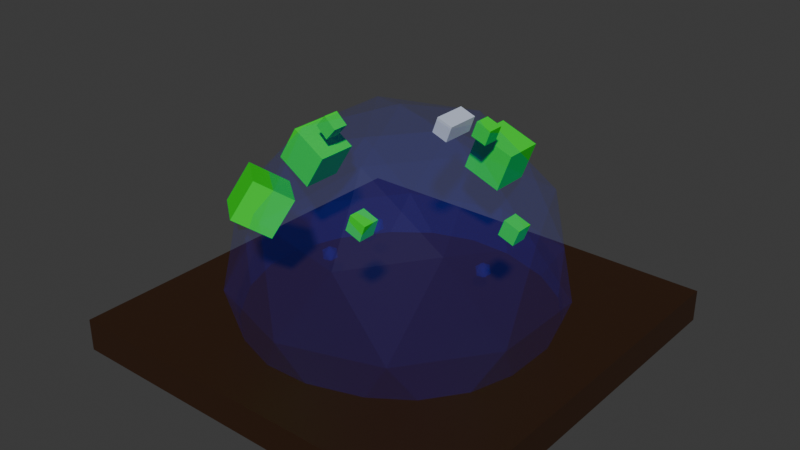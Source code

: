 # Source: gravity_remover.blend  (saved by Blender 4.5.90; exported with 4.5.12 LTS)
import bpy
from mathutils import Matrix  # noqa: F401  (used for matrix-valued properties, if any)

bpy.ops.wm.read_factory_settings(use_empty=True)
scene = bpy.context.scene
scene.name = 'Scene'

# ---- collections
col_collection = bpy.data.collections.new('Collection'); scene.collection.children.link(col_collection)

# ---- materials (node trees are filled in below, after node groups)
mat_material_015 = bpy.data.materials.new('Material.015')
mat_material_002 = bpy.data.materials.new('Material.002')
mat_material_007 = bpy.data.materials.new('Material.007')
mat_material_008 = bpy.data.materials.new('Material.008')
mat_material_010 = bpy.data.materials.new('Material.010')
mat_material_012 = bpy.data.materials.new('Material.012')

# ---- material node trees
mat_material_015.use_nodes = True; mat_material_015.node_tree.nodes.clear()
_N = mat_material_015.node_tree.nodes; _L = mat_material_015.node_tree.links
n0 = _N.new('ShaderNodeBsdfPrincipled'); n0.name = 'Principled BSDF'; n0.location = (-200, 100)
n0.inputs[0].default_value = (0.0137, 0.02416, 0.7991, 1.0)
n0.inputs[4].default_value = 0.08
n1 = _N.new('ShaderNodeOutputMaterial'); n1.name = 'Material Output'; n1.location = (200, 100)
_L.new(n0.outputs[0], n1.inputs[0])
n1.is_active_output = True
mat_material_002.use_nodes = True; mat_material_002.node_tree.nodes.clear()
_N = mat_material_002.node_tree.nodes; _L = mat_material_002.node_tree.links
n0 = _N.new('ShaderNodeBsdfPrincipled'); n0.name = 'Principled BSDF'; n0.location = (-200, 100)
n0.inputs[0].default_value = (0.0, 0.8002, 0.01888, 1.0)
n1 = _N.new('ShaderNodeOutputMaterial'); n1.name = 'Material Output'; n1.location = (200, 100)
_L.new(n0.outputs[0], n1.inputs[0])
n1.is_active_output = True
mat_material_007.use_nodes = True; mat_material_007.node_tree.nodes.clear()
_N = mat_material_007.node_tree.nodes; _L = mat_material_007.node_tree.links
n0 = _N.new('ShaderNodeBsdfPrincipled'); n0.name = 'Principled BSDF'; n0.location = (-200, 100)
n0.inputs[0].default_value = (0.5779, 0.6431, 0.8003, 1.0)
n1 = _N.new('ShaderNodeOutputMaterial'); n1.name = 'Material Output'; n1.location = (200, 100)
_L.new(n0.outputs[0], n1.inputs[0])
n1.is_active_output = True
mat_material_008.use_nodes = True; mat_material_008.node_tree.nodes.clear()
_N = mat_material_008.node_tree.nodes; _L = mat_material_008.node_tree.links
n0 = _N.new('ShaderNodeBsdfPrincipled'); n0.name = 'Principled BSDF'; n0.location = (-200, 100)
n0.inputs[0].default_value = (0.0, 0.8002, 0.01888, 1.0)
n1 = _N.new('ShaderNodeOutputMaterial'); n1.name = 'Material Output'; n1.location = (200, 100)
_L.new(n0.outputs[0], n1.inputs[0])
n1.is_active_output = True
mat_material_010.use_nodes = True; mat_material_010.node_tree.nodes.clear()
_N = mat_material_010.node_tree.nodes; _L = mat_material_010.node_tree.links
n0 = _N.new('ShaderNodeBsdfPrincipled'); n0.name = 'Principled BSDF'; n0.location = (-200, 100)
n0.inputs[0].default_value = (0.03192, 0.01143, 0.002891, 1.0)
n1 = _N.new('ShaderNodeOutputMaterial'); n1.name = 'Material Output'; n1.location = (200, 100)
_L.new(n0.outputs[0], n1.inputs[0])
n1.is_active_output = True
mat_material_012.use_nodes = True; mat_material_012.node_tree.nodes.clear()
_N = mat_material_012.node_tree.nodes; _L = mat_material_012.node_tree.links
n0 = _N.new('ShaderNodeBsdfPrincipled'); n0.name = 'Principled BSDF'; n0.location = (-200, 100)
n0.inputs[0].default_value = (0.0137, 0.02416, 0.7991, 1.0)
n0.inputs[4].default_value = 0.08
n1 = _N.new('ShaderNodeOutputMaterial'); n1.name = 'Material Output'; n1.location = (200, 100)
_L.new(n0.outputs[0], n1.inputs[0])
n1.is_active_output = True

# ---- world
world_world = bpy.data.worlds.new('World'); scene.world = world_world
world_world.use_nodes = True; world_world.node_tree.nodes.clear()
_N = world_world.node_tree.nodes; _L = world_world.node_tree.links
n0 = _N.new('ShaderNodeOutputWorld'); n0.name = 'World Output'; n0.location = (200, 100)
n1 = _N.new('ShaderNodeBackground'); n1.name = 'Background'; n1.location = (-200, 100)
n1.inputs[0].default_value = (0.05088, 0.05088, 0.05088, 1.0)
_L.new(n1.outputs[0], n0.inputs[0])
n0.is_active_output = True
world_world.color = (0.05088, 0.05088, 0.05088)
world_world.sun_shadow_jitter_overblur = 0.0

# ---- meshes
me_icosphere_005 = bpy.data.meshes.new('Icosphere.005')
me_icosphere_005.from_pydata([(0.0, 0.0, -0.05), (0.03618, -0.02629, -0.02236), (-0.01382, -0.04253, -0.02236), (-0.04472, 0.0, -0.02236), (-0.01382, 0.04253, -0.02236), (0.03618, 0.02629, -0.02236), (0.01382, -0.04253, 0.02236), (-0.03618, -0.02629, 0.02236), (-0.03618, 0.02629, 0.02236), (0.01382, 0.04253, 0.02236), (0.04472, 0.0, 0.02236), (0.0, 0.0, 0.05), (-0.3004, -0.367, -0.4851), (-0.2162, -0.6262, -0.04407), (-0.3589, -0.2864, -0.4851), (-0.5236, 0.1786, -0.4851), (-0.5795, -0.1262, -0.04407), (0.09094, -0.6673, -0.4851), (0.09902, -0.6699, -0.4851), (-0.352, -0.3429, 0.4031), (0.1087, -0.6262, 0.4817), (-0.05372, -0.1262, 0.8066), (-0.5236, 0.187, -0.4851), (-0.3589, 0.652, -0.4851), (-0.5795, 0.4918, -0.04407), (-0.3004, 0.7326, -0.4851), (-0.2162, 0.9918, -0.04407), (0.09094, 1.033, -0.4851), (0.09902, 1.036, -0.4851), (-0.479, 0.1828, 0.4817), (-0.352, 0.7085, 0.4031), (-0.05372, 0.4918, 0.8066), (0.1087, 0.9918, 0.4817), (0.5921, -0.657, -0.4851), (0.6868, -0.6262, -0.4851), (0.3716, -0.8172, -0.04407), (1.093, -0.3468, -0.4851), (1.098, -0.3399, -0.4851), (1.104, -0.3201, -0.4851), (0.9594, -0.6262, -0.04407), (1.238, 0.133, -0.4851), (1.323, -0.1262, -0.04407), (0.648, -0.6679, 0.4031), (0.5341, -0.3172, 0.8066), (1.06, -0.3172, 0.4817), (0.5087, 1.025, -0.4851), (0.5921, 1.023, -0.4851), (0.6868, 0.9918, -0.4851), (0.3716, 1.183, -0.04407), (1.238, 0.2326, -0.4851), (1.323, 0.4918, -0.04407), (1.098, 0.7055, -0.4851), (1.093, 0.7124, -0.4851), (0.9594, 0.9918, -0.04407), (0.3716, 0.1828, 0.9559), (0.5341, 0.6828, 0.8066), (0.648, 1.033, 0.4031), (1.06, 0.6828, 0.4817), (1.266, 0.1828, 0.4031), (0.8973, 0.1828, 0.8066), (0.5816, 0.5429, 0.7117), (0.616, 0.5429, 0.8056), (0.5816, 0.6429, 0.7117), (0.616, 0.6429, 0.8056), (0.6755, 0.5429, 0.6773), (0.7099, 0.5429, 0.7712), (0.6755, 0.6429, 0.6773), (0.7099, 0.6429, 0.7712), (-0.2015, 0.1328, 0.6984), (-0.1349, 0.1328, 0.7729), (-0.2015, 0.2328, 0.6984), (-0.1349, 0.2328, 0.7729), (-0.127, 0.1328, 0.6317), (-0.06034, 0.1328, 0.7063), (-0.127, 0.2328, 0.6317), (-0.06034, 0.2328, 0.7063), (0.5816, -0.49, 0.539), (0.616, -0.49, 0.6329), (0.5816, -0.39, 0.539), (0.616, -0.39, 0.6329), (0.6755, -0.49, 0.5046), (0.7099, -0.49, 0.5985), (0.6755, -0.39, 0.5046), (0.7099, -0.39, 0.5985), (1.06, 0.1407, 0.421), (1.095, 0.1407, 0.5149), (1.06, 0.2407, 0.421), (1.095, 0.2407, 0.5149), (1.154, 0.1407, 0.3866), (1.189, 0.1407, 0.4805), (1.154, 0.2407, 0.3866), (1.189, 0.2407, 0.4805), (0.3898, 0.754, 0.401), (0.4759, 0.754, 0.636), (0.3898, 1.004, 0.401), (0.4759, 1.004, 0.636), (0.6249, 0.754, 0.3149), (0.711, 0.754, 0.5499), (0.6249, 1.004, 0.3149), (0.711, 1.004, 0.5499), (0.5312, 0.2588, 0.8111), (0.5656, 0.2588, 0.905), (0.5312, 0.4631, 0.8111), (0.5656, 0.4631, 0.905), (0.6251, 0.2588, 0.7767), (0.6595, 0.2588, 0.8706), (0.6251, 0.4631, 0.7767), (0.6595, 0.4631, 0.8706), (-0.2705, 0.1066, 0.303), (-0.483, 0.1066, 0.4353), (-0.2705, 0.357, 0.303), (-0.483, 0.357, 0.4353), (-0.1382, 0.1066, 0.5156), (-0.3508, 0.1066, 0.6479), (-0.1382, 0.357, 0.5156), (-0.3508, 0.357, 0.6479), (0.03777, -0.4794, 0.303), (-0.09486, -0.6454, 0.4353), (-0.1578, -0.3231, 0.303), (-0.2905, -0.4892, 0.4353), (0.1203, -0.376, 0.5156), (-0.0123, -0.5421, 0.6479), (-0.07527, -0.2198, 0.5156), (-0.2079, -0.3858, 0.6479), (-0.8784, -1.067, -0.4871), (-0.8784, -1.067, -0.2871), (-0.8784, 1.433, -0.4871), (-0.8784, 1.433, -0.2871), (1.622, -1.067, -0.4871), (1.622, -1.067, -0.2871), (1.622, 1.433, -0.4871), (1.622, 1.433, -0.2871), (0.746, 0.4707, -0.09407), (0.7822, 0.4444, -0.06644), (0.7322, 0.4282, -0.06644), (0.7013, 0.4707, -0.06644), (0.7322, 0.5132, -0.06644), (0.7822, 0.497, -0.06644), (0.7598, 0.4282, -0.02171), (0.7098, 0.4444, -0.02171), (0.7098, 0.497, -0.02171), (0.7598, 0.5132, -0.02171), (0.7907, 0.4707, -0.02171), (0.746, 0.4707, 0.005925), (0.1645, 0.2157, 0.1041), (0.2007, 0.1894, 0.1317), (0.1507, 0.1732, 0.1317), (0.1198, 0.2157, 0.1317), (0.1507, 0.2582, 0.1317), (0.2007, 0.242, 0.1317), (0.1783, 0.1732, 0.1764), (0.1283, 0.1894, 0.1764), (0.1283, 0.242, 0.1764), (0.1783, 0.2582, 0.1764), (0.2092, 0.2157, 0.1764), (0.1645, 0.2157, 0.2041), (0.4377, -0.1588, 0.2888), (0.4739, -0.1851, 0.3165), (0.4239, -0.2013, 0.3165), (0.393, -0.1588, 0.3165), (0.4239, -0.1163, 0.3165), (0.4739, -0.1325, 0.3165), (0.4516, -0.2013, 0.3612), (0.4016, -0.1851, 0.3612), (0.4016, -0.1325, 0.3612), (0.4516, -0.1163, 0.3612), (0.4825, -0.1588, 0.3612), (0.4377, -0.1588, 0.3888)], [], [(0, 1, 2), (1, 0, 5), (0, 2, 3), (0, 3, 4), (0, 4, 5), (1, 5, 10), (2, 1, 6), (3, 2, 7), (4, 3, 8), (5, 4, 9), (1, 10, 6), (2, 6, 7), (3, 7, 8), (4, 8, 9), (5, 9, 10), (6, 10, 11), (7, 6, 11), (8, 7, 11), (9, 8, 11), (10, 9, 11), (41, 37, 38, 40), (35, 18, 33), (16, 15, 14), (26, 27, 25), (53, 52, 47), (41, 39, 36, 37), (35, 13, 17, 18), (22, 15, 16, 24), (27, 26, 48, 28), (50, 51, 52, 53), (42, 44, 43), (19, 20, 21), (29, 31, 30), (32, 55, 56), (58, 57, 59), (54, 59, 55), (55, 59, 57), (55, 57, 56), (31, 54, 55), (31, 55, 32), (30, 31, 32), (21, 54, 31), (21, 31, 29), (19, 21, 29), (21, 43, 54), (20, 43, 21), (20, 42, 43), (43, 59, 54), (43, 44, 59), (44, 58, 59), (58, 50, 57), (50, 53, 57), (56, 57, 53), (32, 56, 48), (26, 32, 48), (30, 32, 26), (24, 29, 30), (16, 29, 24), (19, 29, 16), (19, 13, 20), (13, 35, 20), (20, 35, 42), (42, 39, 44), (39, 41, 44), (41, 58, 44), (48, 56, 53), (53, 47, 46, 48), (45, 28, 48, 46), (24, 30, 26), (23, 24, 26, 25), (24, 23, 22), (19, 16, 13), (13, 16, 14, 12), (13, 12, 17), (35, 39, 42), (33, 34, 39, 35), (39, 34, 36), (41, 50, 58), (41, 40, 49, 50), (50, 49, 51), (49, 40, 38, 45, 46, 47, 52, 51), (12, 14, 15, 22, 23, 25, 27, 28, 45, 38, 37, 36, 34, 33, 18, 17), (60, 61, 63, 62), (62, 63, 67, 66), (66, 67, 65, 64), (64, 65, 61, 60), (62, 66, 64, 60), (67, 63, 61, 65), (68, 69, 71, 70), (70, 71, 75, 74), (74, 75, 73, 72), (72, 73, 69, 68), (70, 74, 72, 68), (75, 71, 69, 73), (76, 77, 79, 78), (78, 79, 83, 82), (82, 83, 81, 80), (80, 81, 77, 76), (78, 82, 80, 76), (83, 79, 77, 81), (84, 85, 87, 86), (86, 87, 91, 90), (90, 91, 89, 88), (88, 89, 85, 84), (86, 90, 88, 84), (91, 87, 85, 89), (92, 93, 95, 94), (94, 95, 99, 98), (98, 99, 97, 96), (96, 97, 93, 92), (94, 98, 96, 92), (99, 95, 93, 97), (100, 101, 103, 102), (102, 103, 107, 106), (106, 107, 105, 104), (104, 105, 101, 100), (102, 106, 104, 100), (107, 103, 101, 105), (108, 109, 111, 110), (110, 111, 115, 114), (114, 115, 113, 112), (112, 113, 109, 108), (110, 114, 112, 108), (115, 111, 109, 113), (116, 117, 119, 118), (118, 119, 123, 122), (122, 123, 121, 120), (120, 121, 117, 116), (118, 122, 120, 116), (123, 119, 117, 121), (124, 125, 127, 126), (126, 127, 131, 130), (130, 131, 129, 128), (128, 129, 125, 124), (126, 130, 128, 124), (131, 127, 125, 129), (132, 133, 134), (133, 132, 137), (132, 134, 135), (132, 135, 136), (132, 136, 137), (133, 137, 142), (134, 133, 138), (135, 134, 139), (136, 135, 140), (137, 136, 141), (133, 142, 138), (134, 138, 139), (135, 139, 140), (136, 140, 141), (137, 141, 142), (138, 142, 143), (139, 138, 143), (140, 139, 143), (141, 140, 143), (142, 141, 143), (144, 145, 146), (145, 144, 149), (144, 146, 147), (144, 147, 148), (144, 148, 149), (145, 149, 154), (146, 145, 150), (147, 146, 151), (148, 147, 152), (149, 148, 153), (145, 154, 150), (146, 150, 151), (147, 151, 152), (148, 152, 153), (149, 153, 154), (150, 154, 155), (151, 150, 155), (152, 151, 155), (153, 152, 155), (154, 153, 155), (156, 157, 158), (157, 156, 161), (156, 158, 159), (156, 159, 160), (156, 160, 161), (157, 161, 166), (158, 157, 162), (159, 158, 163), (160, 159, 164), (161, 160, 165), (157, 166, 162), (158, 162, 163), (159, 163, 164), (160, 164, 165), (161, 165, 166), (162, 166, 167), (163, 162, 167), (164, 163, 167), (165, 164, 167), (166, 165, 167)])
me_icosphere_005.polygons.foreach_set('material_index', [0, 0, 0, 0, 0, 0, 0, 0, 0, 0, 0, 0, 0, 0, 0, 0, 0, 0, 0, 0, 0, 0, 0, 0, 0, 0, 0, 0, 0, 0, 0, 0, 0, 0, 0, 0, 0, 0, 0, 0, 0, 0, 0, 0, 0, 0, 0, 0, 0, 0, 0, 0, 0, 0, 0, 0, 0, 0, 0, 0, 0, 0, 0, 0, 0, 0, 0, 0, 0, 0, 0, 0, 0, 0, 0, 0, 0, 0, 0, 0, 0, 0, 1, 1, 1, 1, 1, 1, 1, 1, 1, 1, 1, 1, 1, 1, 1, 1, 1, 1, 1, 1, 1, 1, 1, 1, 1, 1, 1, 1, 1, 1, 2, 2, 2, 2, 2, 2, 3, 3, 3, 3, 3, 3, 3, 3, 3, 3, 3, 3, 4, 4, 4, 4, 4, 4, 5, 5, 5, 5, 5, 5, 5, 5, 5, 5, 5, 5, 5, 5, 5, 5, 5, 5, 5, 5, 5, 5, 5, 5, 5, 5, 5, 5, 5, 5, 5, 5, 5, 5, 5, 5, 5, 5, 5, 5, 5, 5, 5, 5, 5, 5, 5, 5, 5, 5, 5, 5, 5, 5, 5, 5, 5, 5, 5, 5])
_uv = me_icosphere_005.uv_layers.new(name='UVMap')
_uv.uv.foreach_set('vector', [0.1818, 0.0, 0.2727, 0.1575, 0.09091, 0.1575, 0.2727, 0.1575, 0.3636, 0.0, 0.4545, 0.1575, 0.9091, 0.0, 1.0, 0.1575, 0.8182, 0.1575, 0.7273, 0.0, 0.8182, 0.1575, 0.6364, 0.1575, 0.5455, 0.0, 0.6364, 0.1575, 0.4545, 0.1575, 0.2727, 0.1575, 0.4545, 0.1575, 0.3636, 0.3149, 0.09091, 0.1575, 0.2727, 0.1575, 0.1818, 0.3149, 0.8182, 0.1575, 1.0, 0.1575, 0.9091, 0.3149, 0.6364, 0.1575, 0.8182, 0.1575, 0.7273, 0.3149, 0.4545, 0.1575, 0.6364, 0.1575, 0.5455, 0.3149, 0.2727, 0.1575, 0.3636, 0.3149, 0.1818, 0.3149, 0.09091, 0.1575, 0.1818, 0.3149, 0.0, 0.3149, 0.8182, 0.1575, 0.9091, 0.3149, 0.7273, 0.3149, 0.6364, 0.1575, 0.7273, 0.3149, 0.5455, 0.3149, 0.4545, 0.1575, 0.5455, 0.3149, 0.3636, 0.3149, 0.1818, 0.3149, 0.3636, 0.3149, 0.2727, 0.4724, 0.0, 0.3149, 0.1818, 0.3149, 0.09091, 0.4724, 0.7273, 0.3149, 0.9091, 0.3149, 0.8182, 0.4724, 0.5455, 0.3149, 0.7273, 0.3149, 0.6364, 0.4724, 0.3636, 0.3149, 0.5455, 0.3149, 0.4545, 0.4724, 0.3182, 0.2362, 0.2734, 0.1585, 0.2768, 0.159, 0.3563, 0.1701, 0.1364, 0.2362, 0.09153, 0.1585, 0.1745, 0.1701, 0.8636, 0.2362, 0.8188, 0.1585, 0.9018, 0.1701, 0.6818, 0.2362, 0.637, 0.1585, 0.72, 0.1701, 0.5, 0.2362, 0.4552, 0.1585, 0.5381, 0.1701, 0.3182, 0.2362, 0.2273, 0.2362, 0.2721, 0.1585, 0.2734, 0.1585, 0.1364, 0.2362, 0.04546, 0.2362, 0.09029, 0.1585, 0.09153, 0.1585, 0.8176, 0.1585, 0.8188, 0.1585, 0.8636, 0.2362, 0.7727, 0.2362, 0.637, 0.1585, 0.6818, 0.2362, 0.5909, 0.2362, 0.6357, 0.1585, 0.4091, 0.2362, 0.4539, 0.1585, 0.4552, 0.1585, 0.5, 0.2362, 0.1818, 0.3149, 0.2727, 0.3149, 0.2273, 0.3937, 0.0, 0.3149, 0.09091, 0.3149, 0.04546, 0.3937, 0.8182, 0.3149, 0.7727, 0.3937, 0.7273, 0.3149, 0.6364, 0.3149, 0.5909, 0.3937, 0.5455, 0.3149, 0.3636, 0.3149, 0.4545, 0.3149, 0.4091, 0.3937, 0.4545, 0.4724, 0.4091, 0.3937, 0.5, 0.3937, 0.5, 0.3937, 0.4091, 0.3937, 0.4545, 0.3149, 0.5, 0.3937, 0.4545, 0.3149, 0.5455, 0.3149, 0.6818, 0.3937, 0.6364, 0.4724, 0.5909, 0.3937, 0.6818, 0.3937, 0.5909, 0.3937, 0.6364, 0.3149, 0.7273, 0.3149, 0.6818, 0.3937, 0.6364, 0.3149, 0.8636, 0.3937, 0.8182, 0.4724, 0.7727, 0.3937, 0.8636, 0.3937, 0.7727, 0.3937, 0.8182, 0.3149, 0.9091, 0.3149, 0.8636, 0.3937, 0.8182, 0.3149, 0.04546, 0.3937, 0.1364, 0.3937, 0.09091, 0.4724, 0.09091, 0.3149, 0.1364, 0.3937, 0.04546, 0.3937, 0.09091, 0.3149, 0.1818, 0.3149, 0.1364, 0.3937, 0.2273, 0.3937, 0.3182, 0.3937, 0.2727, 0.4724, 0.2273, 0.3937, 0.2727, 0.3149, 0.3182, 0.3937, 0.2727, 0.3149, 0.3636, 0.3149, 0.3182, 0.3937, 0.3636, 0.3149, 0.4091, 0.2362, 0.4545, 0.3149, 0.4091, 0.2362, 0.5, 0.2362, 0.4545, 0.3149, 0.5455, 0.3149, 0.4545, 0.3149, 0.5, 0.2362, 0.6364, 0.3149, 0.5455, 0.3149, 0.5909, 0.2362, 0.6818, 0.2362, 0.6364, 0.3149, 0.5909, 0.2362, 0.7273, 0.3149, 0.6364, 0.3149, 0.6818, 0.2362, 0.7727, 0.2362, 0.8182, 0.3149, 0.7273, 0.3149, 0.8636, 0.2362, 0.8182, 0.3149, 0.7727, 0.2362, 0.9091, 0.3149, 0.8182, 0.3149, 0.8636, 0.2362, 0.0, 0.3149, 0.04546, 0.2362, 0.09091, 0.3149, 0.04546, 0.2362, 0.1364, 0.2362, 0.09091, 0.3149, 0.09091, 0.3149, 0.1364, 0.2362, 0.1818, 0.3149, 0.1818, 0.3149, 0.2273, 0.2362, 0.2727, 0.3149, 0.2273, 0.2362, 0.3182, 0.2362, 0.2727, 0.3149, 0.3182, 0.2362, 0.3636, 0.3149, 0.2727, 0.3149, 0.5909, 0.2362, 0.5455, 0.3149, 0.5, 0.2362, 0.5, 0.2362, 0.5381, 0.1701, 0.5528, 0.1701, 0.5909, 0.2362, 0.5668, 0.1682, 0.6357, 0.1585, 0.5909, 0.2362, 0.5528, 0.1701, 0.7727, 0.2362, 0.7273, 0.3149, 0.6818, 0.2362, 0.7346, 0.1701, 0.7727, 0.2362, 0.6818, 0.2362, 0.72, 0.1701, 0.7727, 0.2362, 0.7346, 0.1701, 0.8176, 0.1585, 0.9091, 0.3149, 0.8636, 0.2362, 0.9545, 0.2362, 0.9545, 0.2362, 0.8636, 0.2362, 0.9018, 0.1701, 0.9164, 0.1701, 0.9545, 0.2362, 0.9164, 0.1701, 0.9994, 0.1585, 0.1364, 0.2362, 0.2273, 0.2362, 0.1818, 0.3149, 0.1745, 0.1701, 0.1891, 0.1701, 0.2273, 0.2362, 0.1364, 0.2362, 0.2273, 0.2362, 0.1891, 0.1701, 0.2721, 0.1585, 0.3182, 0.2362, 0.4091, 0.2362, 0.3636, 0.3149, 0.3182, 0.2362, 0.3563, 0.1701, 0.371, 0.1701, 0.4091, 0.2362, 0.4091, 0.2362, 0.371, 0.1701, 0.4539, 0.1585, 0.0, 0.0, 0.0, 0.0, 0.0, 0.0, 0.0, 0.0, 0.0, 0.0, 0.0, 0.0, 0.0, 0.0, 0.0, 0.0, 0.0, 0.0, 0.0, 0.0, 0.0, 0.0, 0.0, 0.0, 0.0, 0.0, 0.0, 0.0, 0.0, 0.0, 0.0, 0.0, 0.0, 0.0, 0.0, 0.0, 0.0, 0.0, 0.0, 0.0, 0.0, 0.0, 0.0, 0.0, 0.0, 0.0, 0.0, 0.0, 0.375, 0.0, 0.625, 0.0, 0.625, 0.25, 0.375, 0.25, 0.375, 0.25, 0.625, 0.25, 0.625, 0.5, 0.375, 0.5, 0.375, 0.5, 0.625, 0.5, 0.625, 0.75, 0.375, 0.75, 0.375, 0.75, 0.625, 0.75, 0.625, 1.0, 0.375, 1.0, 0.125, 0.5, 0.375, 0.5, 0.375, 0.75, 0.125, 0.75, 0.625, 0.5, 0.875, 0.5, 0.875, 0.75, 0.625, 0.75, 0.375, 0.0, 0.625, 0.0, 0.625, 0.25, 0.375, 0.25, 0.375, 0.25, 0.625, 0.25, 0.625, 0.5, 0.375, 0.5, 0.375, 0.5, 0.625, 0.5, 0.625, 0.75, 0.375, 0.75, 0.375, 0.75, 0.625, 0.75, 0.625, 1.0, 0.375, 1.0, 0.125, 0.5, 0.375, 0.5, 0.375, 0.75, 0.125, 0.75, 0.625, 0.5, 0.875, 0.5, 0.875, 0.75, 0.625, 0.75, 0.375, 0.0, 0.625, 0.0, 0.625, 0.25, 0.375, 0.25, 0.375, 0.25, 0.625, 0.25, 0.625, 0.5, 0.375, 0.5, 0.375, 0.5, 0.625, 0.5, 0.625, 0.75, 0.375, 0.75, 0.375, 0.75, 0.625, 0.75, 0.625, 1.0, 0.375, 1.0, 0.125, 0.5, 0.375, 0.5, 0.375, 0.75, 0.125, 0.75, 0.625, 0.5, 0.875, 0.5, 0.875, 0.75, 0.625, 0.75, 0.375, 0.0, 0.625, 0.0, 0.625, 0.25, 0.375, 0.25, 0.375, 0.25, 0.625, 0.25, 0.625, 0.5, 0.375, 0.5, 0.375, 0.5, 0.625, 0.5, 0.625, 0.75, 0.375, 0.75, 0.375, 0.75, 0.625, 0.75, 0.625, 1.0, 0.375, 1.0, 0.125, 0.5, 0.375, 0.5, 0.375, 0.75, 0.125, 0.75, 0.625, 0.5, 0.875, 0.5, 0.875, 0.75, 0.625, 0.75, 0.375, 0.0, 0.625, 0.0, 0.625, 0.25, 0.375, 0.25, 0.375, 0.25, 0.625, 0.25, 0.625, 0.5, 0.375, 0.5, 0.375, 0.5, 0.625, 0.5, 0.625, 0.75, 0.375, 0.75, 0.375, 0.75, 0.625, 0.75, 0.625, 1.0, 0.375, 1.0, 0.125, 0.5, 0.375, 0.5, 0.375, 0.75, 0.125, 0.75, 0.625, 0.5, 0.875, 0.5, 0.875, 0.75, 0.625, 0.75, 0.375, 0.0, 0.625, 0.0, 0.625, 0.25, 0.375, 0.25, 0.375, 0.25, 0.625, 0.25, 0.625, 0.5, 0.375, 0.5, 0.375, 0.5, 0.625, 0.5, 0.625, 0.75, 0.375, 0.75, 0.375, 0.75, 0.625, 0.75, 0.625, 1.0, 0.375, 1.0, 0.125, 0.5, 0.375, 0.5, 0.375, 0.75, 0.125, 0.75, 0.625, 0.5, 0.875, 0.5, 0.875, 0.75, 0.625, 0.75, 0.375, 0.0, 0.625, 0.0, 0.625, 0.25, 0.375, 0.25, 0.375, 0.25, 0.625, 0.25, 0.625, 0.5, 0.375, 0.5, 0.375, 0.5, 0.625, 0.5, 0.625, 0.75, 0.375, 0.75, 0.375, 0.75, 0.625, 0.75, 0.625, 1.0, 0.375, 1.0, 0.125, 0.5, 0.375, 0.5, 0.375, 0.75, 0.125, 0.75, 0.625, 0.5, 0.875, 0.5, 0.875, 0.75, 0.625, 0.75, 0.375, 0.0, 0.625, 0.0, 0.625, 0.25, 0.375, 0.25, 0.375, 0.25, 0.625, 0.25, 0.625, 0.5, 0.375, 0.5, 0.375, 0.5, 0.625, 0.5, 0.625, 0.75, 0.375, 0.75, 0.375, 0.75, 0.625, 0.75, 0.625, 1.0, 0.375, 1.0, 0.125, 0.5, 0.375, 0.5, 0.375, 0.75, 0.125, 0.75, 0.625, 0.5, 0.875, 0.5, 0.875, 0.75, 0.625, 0.75, 0.375, 0.0, 0.625, 0.0, 0.625, 0.25, 0.375, 0.25, 0.375, 0.25, 0.625, 0.25, 0.625, 0.5, 0.375, 0.5, 0.375, 0.5, 0.625, 0.5, 0.625, 0.75, 0.375, 0.75, 0.375, 0.75, 0.625, 0.75, 0.625, 1.0, 0.375, 1.0, 0.125, 0.5, 0.375, 0.5, 0.375, 0.75, 0.125, 0.75, 0.625, 0.5, 0.875, 0.5, 0.875, 0.75, 0.625, 0.75, 0.1818, 0.0, 0.2727, 0.1575, 0.09091, 0.1575, 0.2727, 0.1575, 0.3636, 0.0, 0.4545, 0.1575, 0.9091, 0.0, 1.0, 0.1575, 0.8182, 0.1575, 0.7273, 0.0, 0.8182, 0.1575, 0.6364, 0.1575, 0.5455, 0.0, 0.6364, 0.1575, 0.4545, 0.1575, 0.2727, 0.1575, 0.4545, 0.1575, 0.3636, 0.3149, 0.09091, 0.1575, 0.2727, 0.1575, 0.1818, 0.3149, 0.8182, 0.1575, 1.0, 0.1575, 0.9091, 0.3149, 0.6364, 0.1575, 0.8182, 0.1575, 0.7273, 0.3149, 0.4545, 0.1575, 0.6364, 0.1575, 0.5455, 0.3149, 0.2727, 0.1575, 0.3636, 0.3149, 0.1818, 0.3149, 0.09091, 0.1575, 0.1818, 0.3149, 0.0, 0.3149, 0.8182, 0.1575, 0.9091, 0.3149, 0.7273, 0.3149, 0.6364, 0.1575, 0.7273, 0.3149, 0.5455, 0.3149, 0.4545, 0.1575, 0.5455, 0.3149, 0.3636, 0.3149, 0.1818, 0.3149, 0.3636, 0.3149, 0.2727, 0.4724, 0.0, 0.3149, 0.1818, 0.3149, 0.09091, 0.4724, 0.7273, 0.3149, 0.9091, 0.3149, 0.8182, 0.4724, 0.5455, 0.3149, 0.7273, 0.3149, 0.6364, 0.4724, 0.3636, 0.3149, 0.5455, 0.3149, 0.4545, 0.4724, 0.1818, 0.0, 0.2727, 0.1575, 0.09091, 0.1575, 0.2727, 0.1575, 0.3636, 0.0, 0.4545, 0.1575, 0.9091, 0.0, 1.0, 0.1575, 0.8182, 0.1575, 0.7273, 0.0, 0.8182, 0.1575, 0.6364, 0.1575, 0.5455, 0.0, 0.6364, 0.1575, 0.4545, 0.1575, 0.2727, 0.1575, 0.4545, 0.1575, 0.3636, 0.3149, 0.09091, 0.1575, 0.2727, 0.1575, 0.1818, 0.3149, 0.8182, 0.1575, 1.0, 0.1575, 0.9091, 0.3149, 0.6364, 0.1575, 0.8182, 0.1575, 0.7273, 0.3149, 0.4545, 0.1575, 0.6364, 0.1575, 0.5455, 0.3149, 0.2727, 0.1575, 0.3636, 0.3149, 0.1818, 0.3149, 0.09091, 0.1575, 0.1818, 0.3149, 0.0, 0.3149, 0.8182, 0.1575, 0.9091, 0.3149, 0.7273, 0.3149, 0.6364, 0.1575, 0.7273, 0.3149, 0.5455, 0.3149, 0.4545, 0.1575, 0.5455, 0.3149, 0.3636, 0.3149, 0.1818, 0.3149, 0.3636, 0.3149, 0.2727, 0.4724, 0.0, 0.3149, 0.1818, 0.3149, 0.09091, 0.4724, 0.7273, 0.3149, 0.9091, 0.3149, 0.8182, 0.4724, 0.5455, 0.3149, 0.7273, 0.3149, 0.6364, 0.4724, 0.3636, 0.3149, 0.5455, 0.3149, 0.4545, 0.4724, 0.1818, 0.0, 0.2727, 0.1575, 0.09091, 0.1575, 0.2727, 0.1575, 0.3636, 0.0, 0.4545, 0.1575, 0.9091, 0.0, 1.0, 0.1575, 0.8182, 0.1575, 0.7273, 0.0, 0.8182, 0.1575, 0.6364, 0.1575, 0.5455, 0.0, 0.6364, 0.1575, 0.4545, 0.1575, 0.2727, 0.1575, 0.4545, 0.1575, 0.3636, 0.3149, 0.09091, 0.1575, 0.2727, 0.1575, 0.1818, 0.3149, 0.8182, 0.1575, 1.0, 0.1575, 0.9091, 0.3149, 0.6364, 0.1575, 0.8182, 0.1575, 0.7273, 0.3149, 0.4545, 0.1575, 0.6364, 0.1575, 0.5455, 0.3149, 0.2727, 0.1575, 0.3636, 0.3149, 0.1818, 0.3149, 0.09091, 0.1575, 0.1818, 0.3149, 0.0, 0.3149, 0.8182, 0.1575, 0.9091, 0.3149, 0.7273, 0.3149, 0.6364, 0.1575, 0.7273, 0.3149, 0.5455, 0.3149, 0.4545, 0.1575, 0.5455, 0.3149, 0.3636, 0.3149, 0.1818, 0.3149, 0.3636, 0.3149, 0.2727, 0.4724, 0.0, 0.3149, 0.1818, 0.3149, 0.09091, 0.4724, 0.7273, 0.3149, 0.9091, 0.3149, 0.8182, 0.4724, 0.5455, 0.3149, 0.7273, 0.3149, 0.6364, 0.4724, 0.3636, 0.3149, 0.5455, 0.3149, 0.4545, 0.4724])
me_icosphere_005.materials.append(mat_material_015)
me_icosphere_005.materials.append(mat_material_002)
me_icosphere_005.materials.append(mat_material_007)
me_icosphere_005.materials.append(mat_material_008)
me_icosphere_005.materials.append(mat_material_010)
me_icosphere_005.materials.append(mat_material_012)
me_icosphere_005.update()

# ---- objects
ob_icosphere_004 = bpy.data.objects.new('Icosphere.004', me_icosphere_005)

# ---- transforms, parenting, visibility, modifiers, constraints
ob_icosphere_004.location = (-0.3716, -0.1828, 0.04407)

# ---- collection membership
col_collection.objects.link(ob_icosphere_004)

# ---- scene / render settings (as saved in the file)
scene.frame_start = 1; scene.frame_end = 250; scene.frame_set(1)
scene.render.engine = 'BLENDER_EEVEE_NEXT'
bpy.context.view_layer.update()

# ---- added for rendering (the .blend has no active camera and no usable light): camera, sun
cam_auto = bpy.data.cameras.new('AutoCamera')
cam_auto.lens = 50.0
cam_auto.sensor_width = 36.0
cam_auto.clip_end = 1000.0
ob_auto_camera = bpy.data.objects.new('AutoCamera', cam_auto)
scene.collection.objects.link(ob_auto_camera)
ob_auto_camera.location = (3.53313, -4.23976, 3.105)
ob_auto_camera.rotation_euler = (1.09748, -7.21219e-08, 0.694738)
scene.camera = ob_auto_camera
light_auto_sun = bpy.data.lights.new('AutoSun', 'SUN')
light_auto_sun.energy = 3.0
light_auto_sun.angle = 0.0523599
ob_auto_sun = bpy.data.objects.new('AutoSun', light_auto_sun)
scene.collection.objects.link(ob_auto_sun)
ob_auto_sun.rotation_euler = (0.872665, 0.174533, 0.523599)
bpy.context.view_layer.update()
